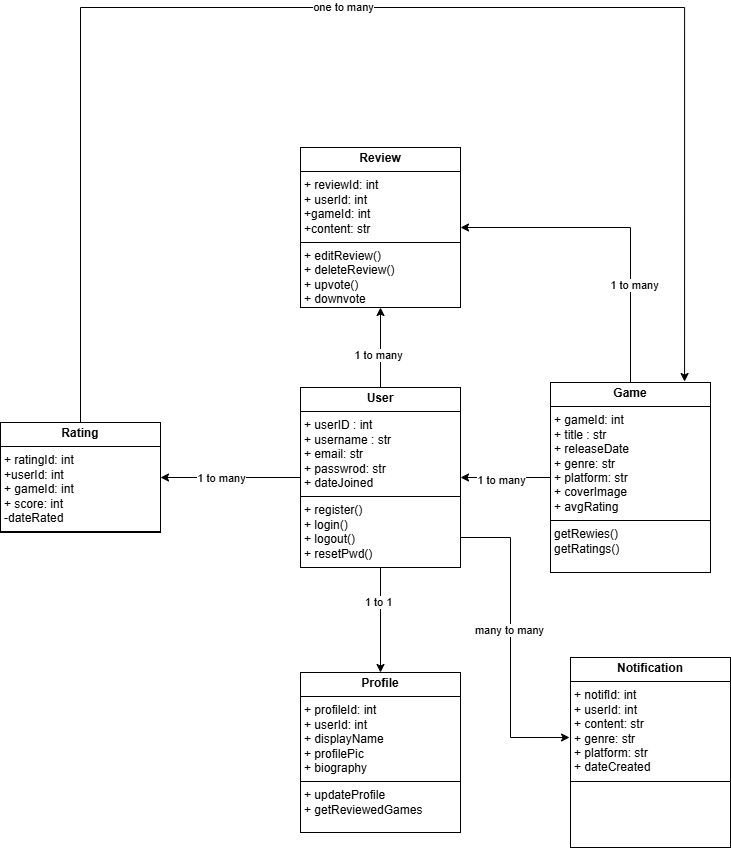

The diagram above was exported from draw.io. Its source (the exported page's mxGraphModel, read from the mxfile embedded in the PNG):
<mxGraphModel dx="1619" dy="2274" grid="1" gridSize="10" guides="1" tooltips="1" connect="1" arrows="1" fold="1" page="1" pageScale="1" pageWidth="827" pageHeight="1169" math="0" shadow="0">
  <root>
    <mxCell id="0" />
    <mxCell id="1" parent="0" />
    <mxCell id="skI-G00GMMbcZnSu4T77-12" value="" style="edgeStyle=orthogonalEdgeStyle;rounded=0;orthogonalLoop=1;jettySize=auto;html=1;" edge="1" parent="1" source="skI-G00GMMbcZnSu4T77-2" target="skI-G00GMMbcZnSu4T77-11">
      <mxGeometry relative="1" as="geometry" />
    </mxCell>
    <mxCell id="skI-G00GMMbcZnSu4T77-13" value="1 to 1" style="edgeLabel;html=1;align=center;verticalAlign=middle;resizable=0;points=[];" vertex="1" connectable="0" parent="skI-G00GMMbcZnSu4T77-12">
      <mxGeometry x="-0.3429" y="-3" relative="1" as="geometry">
        <mxPoint as="offset" />
      </mxGeometry>
    </mxCell>
    <mxCell id="skI-G00GMMbcZnSu4T77-17" value="" style="edgeStyle=orthogonalEdgeStyle;rounded=0;orthogonalLoop=1;jettySize=auto;html=1;" edge="1" parent="1" source="skI-G00GMMbcZnSu4T77-2" target="skI-G00GMMbcZnSu4T77-6">
      <mxGeometry relative="1" as="geometry" />
    </mxCell>
    <mxCell id="skI-G00GMMbcZnSu4T77-18" value="1 to many" style="edgeLabel;html=1;align=center;verticalAlign=middle;resizable=0;points=[];" vertex="1" connectable="0" parent="skI-G00GMMbcZnSu4T77-17">
      <mxGeometry x="-0.175" y="3" relative="1" as="geometry">
        <mxPoint as="offset" />
      </mxGeometry>
    </mxCell>
    <mxCell id="skI-G00GMMbcZnSu4T77-19" style="edgeStyle=orthogonalEdgeStyle;rounded=0;orthogonalLoop=1;jettySize=auto;html=1;entryX=1;entryY=0.5;entryDx=0;entryDy=0;" edge="1" parent="1" source="skI-G00GMMbcZnSu4T77-2" target="skI-G00GMMbcZnSu4T77-8">
      <mxGeometry relative="1" as="geometry" />
    </mxCell>
    <mxCell id="skI-G00GMMbcZnSu4T77-20" value="1 to many" style="edgeLabel;html=1;align=center;verticalAlign=middle;resizable=0;points=[];" vertex="1" connectable="0" parent="skI-G00GMMbcZnSu4T77-19">
      <mxGeometry x="-0.1571" y="3" relative="1" as="geometry">
        <mxPoint x="-21" y="-3" as="offset" />
      </mxGeometry>
    </mxCell>
    <mxCell id="skI-G00GMMbcZnSu4T77-2" value="&lt;p style=&quot;margin:0px;margin-top:4px;text-align:center;&quot;&gt;&lt;b&gt;User&lt;/b&gt;&lt;/p&gt;&lt;hr size=&quot;1&quot; style=&quot;border-style:solid;&quot;&gt;&lt;p style=&quot;margin:0px;margin-left:4px;&quot;&gt;+ userID : int&lt;/p&gt;&lt;p style=&quot;margin:0px;margin-left:4px;&quot;&gt;+ username : str&lt;/p&gt;&lt;p style=&quot;margin:0px;margin-left:4px;&quot;&gt;+ email: str&lt;/p&gt;&lt;p style=&quot;margin:0px;margin-left:4px;&quot;&gt;+ passwrod: str&lt;/p&gt;&lt;p style=&quot;margin:0px;margin-left:4px;&quot;&gt;+ dateJoined&lt;/p&gt;&lt;hr size=&quot;1&quot; style=&quot;border-style:solid;&quot;&gt;&lt;p style=&quot;margin:0px;margin-left:4px;&quot;&gt;+ register()&lt;/p&gt;&lt;p style=&quot;margin:0px;margin-left:4px;&quot;&gt;+ login()&lt;/p&gt;&lt;p style=&quot;margin:0px;margin-left:4px;&quot;&gt;+ logout()&lt;/p&gt;&lt;p style=&quot;margin:0px;margin-left:4px;&quot;&gt;+ resetPwd()&lt;/p&gt;&lt;p style=&quot;margin:0px;margin-left:4px;&quot;&gt;&lt;br&gt;&lt;/p&gt;" style="verticalAlign=top;align=left;overflow=fill;html=1;whiteSpace=wrap;" vertex="1" parent="1">
      <mxGeometry x="20" y="140" width="160" height="180" as="geometry" />
    </mxCell>
    <mxCell id="skI-G00GMMbcZnSu4T77-6" value="&lt;p style=&quot;margin:0px;margin-top:4px;text-align:center;&quot;&gt;&lt;b&gt;Review&lt;/b&gt;&lt;/p&gt;&lt;hr size=&quot;1&quot; style=&quot;border-style:solid;&quot;&gt;&lt;p style=&quot;margin:0px;margin-left:4px;&quot;&gt;+ reviewId: int&lt;/p&gt;&lt;p style=&quot;margin:0px;margin-left:4px;&quot;&gt;+ userId: int&lt;/p&gt;&lt;p style=&quot;margin:0px;margin-left:4px;&quot;&gt;+gameId: int&lt;/p&gt;&lt;p style=&quot;margin:0px;margin-left:4px;&quot;&gt;+content: str&lt;/p&gt;&lt;hr size=&quot;1&quot; style=&quot;border-style:solid;&quot;&gt;&lt;p style=&quot;margin:0px;margin-left:4px;&quot;&gt;+ editReview()&lt;/p&gt;&lt;p style=&quot;margin:0px;margin-left:4px;&quot;&gt;+ deleteReview()&lt;/p&gt;&lt;p style=&quot;margin:0px;margin-left:4px;&quot;&gt;+ upvote()&lt;/p&gt;&lt;p style=&quot;margin:0px;margin-left:4px;&quot;&gt;+ downvote&lt;/p&gt;" style="verticalAlign=top;align=left;overflow=fill;html=1;whiteSpace=wrap;" vertex="1" parent="1">
      <mxGeometry x="20" y="-100" width="160" height="160" as="geometry" />
    </mxCell>
    <mxCell id="skI-G00GMMbcZnSu4T77-8" value="&lt;p style=&quot;margin:0px;margin-top:4px;text-align:center;&quot;&gt;&lt;b&gt;Rating&lt;/b&gt;&lt;/p&gt;&lt;hr size=&quot;1&quot; style=&quot;border-style:solid;&quot;&gt;&lt;p style=&quot;margin:0px;margin-left:4px;&quot;&gt;+ ratingId: int&lt;/p&gt;&lt;p style=&quot;margin:0px;margin-left:4px;&quot;&gt;+userId: int&lt;/p&gt;&lt;p style=&quot;margin:0px;margin-left:4px;&quot;&gt;+ gameId: int&lt;/p&gt;&lt;p style=&quot;margin:0px;margin-left:4px;&quot;&gt;+ score: int&lt;/p&gt;&lt;p style=&quot;margin:0px;margin-left:4px;&quot;&gt;-dateRated&lt;/p&gt;&lt;hr size=&quot;1&quot; style=&quot;border-style:solid;&quot;&gt;&lt;p style=&quot;margin:0px;margin-left:4px;&quot;&gt;&lt;br&gt;&lt;/p&gt;" style="verticalAlign=top;align=left;overflow=fill;html=1;whiteSpace=wrap;" vertex="1" parent="1">
      <mxGeometry x="-280" y="175" width="160" height="110" as="geometry" />
    </mxCell>
    <mxCell id="skI-G00GMMbcZnSu4T77-15" style="edgeStyle=orthogonalEdgeStyle;rounded=0;orthogonalLoop=1;jettySize=auto;html=1;entryX=1;entryY=0.5;entryDx=0;entryDy=0;" edge="1" parent="1" source="skI-G00GMMbcZnSu4T77-9" target="skI-G00GMMbcZnSu4T77-2">
      <mxGeometry relative="1" as="geometry" />
    </mxCell>
    <mxCell id="skI-G00GMMbcZnSu4T77-16" value="1 to many" style="edgeLabel;html=1;align=center;verticalAlign=middle;resizable=0;points=[];" vertex="1" connectable="0" parent="skI-G00GMMbcZnSu4T77-15">
      <mxGeometry x="0.1111" y="2" relative="1" as="geometry">
        <mxPoint as="offset" />
      </mxGeometry>
    </mxCell>
    <mxCell id="skI-G00GMMbcZnSu4T77-21" style="edgeStyle=orthogonalEdgeStyle;rounded=0;orthogonalLoop=1;jettySize=auto;html=1;entryX=1;entryY=0.5;entryDx=0;entryDy=0;" edge="1" parent="1" source="skI-G00GMMbcZnSu4T77-9" target="skI-G00GMMbcZnSu4T77-6">
      <mxGeometry relative="1" as="geometry">
        <Array as="points">
          <mxPoint x="350" y="-20" />
        </Array>
      </mxGeometry>
    </mxCell>
    <mxCell id="skI-G00GMMbcZnSu4T77-22" value="1 to many" style="edgeLabel;html=1;align=center;verticalAlign=middle;resizable=0;points=[];" vertex="1" connectable="0" parent="skI-G00GMMbcZnSu4T77-21">
      <mxGeometry x="-0.3969" y="-3" relative="1" as="geometry">
        <mxPoint as="offset" />
      </mxGeometry>
    </mxCell>
    <mxCell id="skI-G00GMMbcZnSu4T77-9" value="&lt;p style=&quot;margin:0px;margin-top:4px;text-align:center;&quot;&gt;&lt;b&gt;Game&lt;/b&gt;&lt;/p&gt;&lt;hr size=&quot;1&quot; style=&quot;border-style:solid;&quot;&gt;&lt;p style=&quot;margin:0px;margin-left:4px;&quot;&gt;+ gameId: int&lt;/p&gt;&lt;p style=&quot;margin:0px;margin-left:4px;&quot;&gt;+ title : str&lt;/p&gt;&lt;p style=&quot;margin:0px;margin-left:4px;&quot;&gt;+ releaseDate&lt;/p&gt;&lt;p style=&quot;margin:0px;margin-left:4px;&quot;&gt;+ genre: str&lt;/p&gt;&lt;p style=&quot;margin:0px;margin-left:4px;&quot;&gt;+ platform: str&lt;/p&gt;&lt;p style=&quot;margin:0px;margin-left:4px;&quot;&gt;+ coverImage&lt;/p&gt;&lt;p style=&quot;margin:0px;margin-left:4px;&quot;&gt;+ avgRating&lt;/p&gt;&lt;hr size=&quot;1&quot; style=&quot;border-style:solid;&quot;&gt;&lt;p style=&quot;margin:0px;margin-left:4px;&quot;&gt;getRewies()&lt;/p&gt;&lt;p style=&quot;margin:0px;margin-left:4px;&quot;&gt;getRatings()&lt;/p&gt;" style="verticalAlign=top;align=left;overflow=fill;html=1;whiteSpace=wrap;" vertex="1" parent="1">
      <mxGeometry x="270" y="135" width="160" height="190" as="geometry" />
    </mxCell>
    <mxCell id="skI-G00GMMbcZnSu4T77-10" value="&lt;p style=&quot;margin:0px;margin-top:4px;text-align:center;&quot;&gt;&lt;b&gt;Notification&lt;/b&gt;&lt;/p&gt;&lt;hr size=&quot;1&quot; style=&quot;border-style:solid;&quot;&gt;&lt;p style=&quot;margin:0px;margin-left:4px;&quot;&gt;+ notifId: int&lt;/p&gt;&lt;p style=&quot;margin:0px;margin-left:4px;&quot;&gt;+ userId: int&lt;/p&gt;&lt;p style=&quot;margin:0px;margin-left:4px;&quot;&gt;+ content: str&lt;/p&gt;&lt;p style=&quot;margin:0px;margin-left:4px;&quot;&gt;+ genre: str&lt;/p&gt;&lt;p style=&quot;margin:0px;margin-left:4px;&quot;&gt;+ platform: str&lt;br&gt;&lt;/p&gt;&lt;p style=&quot;margin:0px;margin-left:4px;&quot;&gt;+ dateCreated&lt;/p&gt;&lt;hr size=&quot;1&quot; style=&quot;border-style:solid;&quot;&gt;&lt;p style=&quot;margin:0px;margin-left:4px;&quot;&gt;&lt;br&gt;&lt;/p&gt;" style="verticalAlign=top;align=left;overflow=fill;html=1;whiteSpace=wrap;" vertex="1" parent="1">
      <mxGeometry x="290" y="410" width="160" height="190" as="geometry" />
    </mxCell>
    <mxCell id="skI-G00GMMbcZnSu4T77-11" value="&lt;p style=&quot;margin:0px;margin-top:4px;text-align:center;&quot;&gt;&lt;b&gt;Profile&lt;/b&gt;&lt;/p&gt;&lt;hr size=&quot;1&quot; style=&quot;border-style:solid;&quot;&gt;&lt;p style=&quot;margin:0px;margin-left:4px;&quot;&gt;+ profileId: int&lt;/p&gt;&lt;p style=&quot;margin:0px;margin-left:4px;&quot;&gt;+ userId: int&lt;/p&gt;&lt;p style=&quot;margin:0px;margin-left:4px;&quot;&gt;+ displayName&lt;/p&gt;&lt;p style=&quot;margin:0px;margin-left:4px;&quot;&gt;+ profilePic&lt;/p&gt;&lt;p style=&quot;margin:0px;margin-left:4px;&quot;&gt;+ biography&lt;/p&gt;&lt;hr size=&quot;1&quot; style=&quot;border-style:solid;&quot;&gt;&lt;p style=&quot;margin:0px;margin-left:4px;&quot;&gt;+ updateProfile&lt;/p&gt;&lt;p style=&quot;margin:0px;margin-left:4px;&quot;&gt;+ getReviewedGames&lt;/p&gt;&lt;p style=&quot;margin:0px;margin-left:4px;&quot;&gt;&lt;br&gt;&lt;/p&gt;" style="verticalAlign=top;align=left;overflow=fill;html=1;whiteSpace=wrap;" vertex="1" parent="1">
      <mxGeometry x="20" y="425" width="160" height="160" as="geometry" />
    </mxCell>
    <mxCell id="skI-G00GMMbcZnSu4T77-23" style="edgeStyle=orthogonalEdgeStyle;rounded=0;orthogonalLoop=1;jettySize=auto;html=1;entryX=-0.006;entryY=0.421;entryDx=0;entryDy=0;entryPerimeter=0;" edge="1" parent="1" source="skI-G00GMMbcZnSu4T77-2" target="skI-G00GMMbcZnSu4T77-10">
      <mxGeometry relative="1" as="geometry">
        <Array as="points">
          <mxPoint x="230" y="290" />
          <mxPoint x="230" y="490" />
        </Array>
      </mxGeometry>
    </mxCell>
    <mxCell id="skI-G00GMMbcZnSu4T77-24" value="many to many" style="edgeLabel;html=1;align=center;verticalAlign=middle;resizable=0;points=[];" vertex="1" connectable="0" parent="skI-G00GMMbcZnSu4T77-23">
      <mxGeometry x="-0.081" y="-2" relative="1" as="geometry">
        <mxPoint as="offset" />
      </mxGeometry>
    </mxCell>
    <mxCell id="skI-G00GMMbcZnSu4T77-25" style="edgeStyle=orthogonalEdgeStyle;rounded=0;orthogonalLoop=1;jettySize=auto;html=1;entryX=0.838;entryY=-0.005;entryDx=0;entryDy=0;entryPerimeter=0;" edge="1" parent="1" source="skI-G00GMMbcZnSu4T77-8" target="skI-G00GMMbcZnSu4T77-9">
      <mxGeometry relative="1" as="geometry">
        <Array as="points">
          <mxPoint x="-200" y="-240" />
          <mxPoint x="404" y="-240" />
        </Array>
      </mxGeometry>
    </mxCell>
    <mxCell id="skI-G00GMMbcZnSu4T77-26" value="one to many" style="edgeLabel;html=1;align=center;verticalAlign=middle;resizable=0;points=[];" vertex="1" connectable="0" parent="skI-G00GMMbcZnSu4T77-25">
      <mxGeometry x="-0.0281" y="1" relative="1" as="geometry">
        <mxPoint as="offset" />
      </mxGeometry>
    </mxCell>
  </root>
</mxGraphModel>